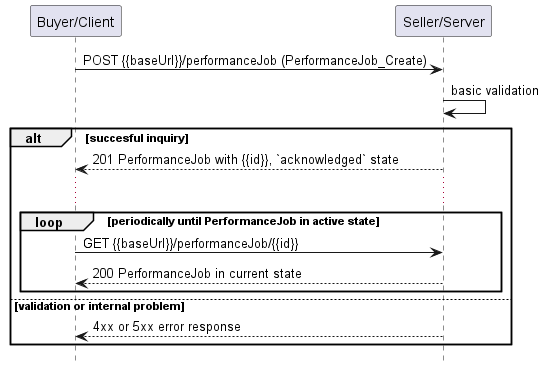

The diagram above was rendered by PlantUML. Its source (embedded in the PNG):
@startuml useCase6Polling
hide footbox

participant "Buyer/Client" as B
participant "Seller/Server" as S


B -> S : POST {{baseUrl}}/performanceJob (PerformanceJob_Create)
S -> S : basic validation

alt succesful inquiry
  S --> B : 201 PerformanceJob with {{id}}, `acknowledged` state
  
  ...

  loop periodically until PerformanceJob in active state
      B -> S :   GET {{baseUrl}}/performanceJob/{{id}}
      return 200 PerformanceJob in current state
  end

else validation or internal problem
  S --> B : 4xx or 5xx error response
end


@enduml